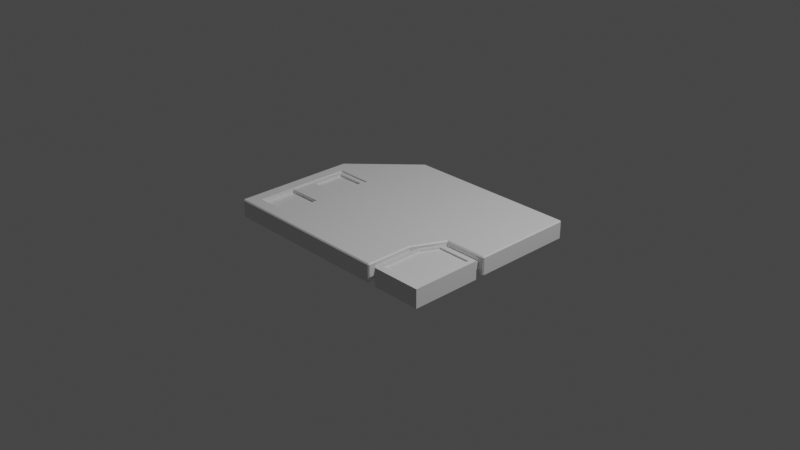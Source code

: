 # Source: collectiable_1.blend  (saved by Blender 3.4.6; exported with 4.5.12 LTS)
import bpy
from mathutils import Matrix  # noqa: F401  (used for matrix-valued properties, if any)

bpy.ops.wm.read_factory_settings(use_empty=True)
scene = bpy.context.scene
scene.name = 'Scene'

# ---- collections
col_collection = bpy.data.collections.new('Collection'); scene.collection.children.link(col_collection)

# ---- materials (node trees are filled in below, after node groups)
mat_material = bpy.data.materials.new('Material')
mat_material.alpha_threshold = 0.0
mat_material.use_transparent_shadow = False
mat_material.roughness = 0.5
mat_material.line_color = (0.0, 0.0, 0.0, 1.0)

# ---- material node trees
mat_material.use_nodes = True; mat_material.node_tree.nodes.clear()
_N = mat_material.node_tree.nodes; _L = mat_material.node_tree.links
n0 = _N.new('ShaderNodeOutputMaterial'); n0.name = 'Material Output'; n0.location = (300, 300)
n1 = _N.new('ShaderNodeBsdfPrincipled'); n1.name = 'Principled BSDF'; n1.location = (10, 300)
n1.distribution = 'GGX'
n1.subsurface_method = 'RANDOM_WALK_SKIN'
n1.inputs[3].default_value = 1.45
n1.inputs[27].default_value = (0.0, 0.0, 0.0, 1.0)
n1.inputs[28].default_value = 1.0
_L.new(n1.outputs[0], n0.inputs[0])
n0.is_active_output = True

# ---- world
world_world = bpy.data.worlds.new('World'); scene.world = world_world
world_world.use_nodes = True; world_world.node_tree.nodes.clear()
_N = world_world.node_tree.nodes; _L = world_world.node_tree.links
n0 = _N.new('ShaderNodeOutputWorld'); n0.name = 'World Output'; n0.location = (300, 300)
n1 = _N.new('ShaderNodeBackground'); n1.name = 'Background'; n1.location = (10, 300)
n1.inputs[0].default_value = (0.05088, 0.05088, 0.05088, 1.0)
_L.new(n1.outputs[0], n0.inputs[0])
n0.is_active_output = True
world_world.color = (0.05088, 0.05088, 0.05088)
world_world.use_sun_shadow = False
world_world.sun_shadow_jitter_overblur = 0.0

# ---- cameras
cam_camera = bpy.data.cameras.new('Camera')
cam_camera.clip_end = 100.0
cam_camera.ortho_scale = 7.314

# ---- lights
light_light = bpy.data.lights.new('Light', 'POINT')
light_light.transmission_factor = 0.0
light_light.energy = 1000.0
light_light.shadow_soft_size = 0.1
light_light.shadow_maximum_resolution = 0.006
light_light.use_absolute_resolution = True

# ---- meshes
me_cube_002 = bpy.data.meshes.new('Cube.002')
me_cube_002.from_pydata([(-0.1633, -0.4897, -0.03294), (0.2053, -0.5413, 0.006953), (-0.1633, -0.1376, -0.03294), (0.1633, -0.4897, -0.03294), (0.1633, -0.1376, -0.03294), (-0.2053, -0.5413, -0.03294), (0.2053, -0.5413, -0.03294), (-0.1633, -0.1376, -0.006622), (-0.1633, -0.4897, -0.006621), (0.1633, -0.1376, -0.006622), (0.1633, -0.4897, -0.006621), (-0.2053, 0.1251, -0.03294), (0.2053, 0.1251, -0.03294), (-0.1795, 0.1251, -0.03294), (0.1795, 0.1251, -0.03294), (-0.2053, -0.5413, 0.006953), (-0.2053, 0.1251, 0.006953), (0.2053, 0.1251, -0.01501), (0.2053, 0.1251, 0.006953), (-0.04334, -0.5413, 0.006953), (0.2053, 0.006847, -0.02125), (0.07215, -0.5413, -0.01158), (-0.2053, -0.5413, 0.006953), (-0.2053, 0.5413, 0.006953), (0.2053, -0.5413, 0.006953), (0.2053, 0.5413, 0.006953), (-0.2053, 0.5413, -0.05018), (-0.2053, -0.5413, -0.05018), (0.2053, 0.5413, -0.05018), (0.2053, -0.5413, -0.05018), (2.223, -1.309, -0.03787), (2.21, -1.321, -0.03787), (2.21, -1.309, -0.05018), (2.21, -1.321, 0.1433), (2.223, -1.309, 0.1433), (2.21, -1.309, 0.1556), (-0.3272, 0.6792, -0.03787), (-0.3291, 0.6685, -0.05018), (-0.3395, 0.6669, -0.03787), (-0.3272, 0.6792, 0.1433), (-0.3395, 0.6669, 0.1433), (-0.3272, 0.6669, 0.1556), (0.309, -1.321, -0.03787), (0.288, -1.312, -0.03787), (0.3053, -1.309, -0.05018), (-0.3293, -0.6737, -0.05018), (-0.3308, -0.6933, -0.03787), (-0.3395, -0.6723, -0.03787), (-0.3395, -0.6723, 0.1433), (-0.3308, -0.6933, 0.1433), (-0.3272, -0.6795, 0.1556), (0.288, -1.312, 0.1433), (0.309, -1.321, 0.1433), (0.3018, -1.309, 0.1556), (1.749, -0.2004, 0.1556), (1.757, -0.1881, 0.1433), (2.21, -0.2004, 0.1556), (2.223, -0.2004, 0.1433), (2.21, -0.1881, 0.1433), (1.594, 0.1634, 0.1433), (1.581, 0.1607, 0.1556), (1.581, 0.6669, 0.1556), (1.594, 0.6669, 0.1433), (1.581, 0.6792, 0.1433), (1.581, 0.6792, -0.03787), (1.594, 0.6669, -0.03787), (1.581, 0.6684, -0.05018), (1.749, -0.2004, -0.05018), (1.757, -0.1881, -0.03787), (2.21, -0.1881, -0.03787), (2.223, -0.2004, -0.03787), (2.21, -0.2004, -0.05018), (1.581, 0.1607, -0.05018), (1.594, 0.1634, -0.03787), (1.673, 0.6747, 0.1529), (1.711, 0.6077, -0.04694), (2.22, 0.6747, 0.1529), (2.171, 0.6077, -0.04694), (2.22, -0.09768, 0.1529), (2.171, -0.04162, -0.04694), (1.673, 0.1165, 0.1529), (1.78, -0.09768, 0.1529), (1.801, -0.04162, -0.04694), (1.711, 0.1385, -0.04694), (2.22, -0.09768, -0.04694), (2.22, 0.6747, -0.04694), (1.673, 0.6747, -0.04694), (1.673, 0.1165, -0.04694), (1.78, -0.09768, -0.04694), (2.22, -0.09768, -0.04694), (2.22, 0.6747, -0.04694), (1.673, 0.6747, -0.04694), (1.673, 0.1165, -0.04694), (1.78, -0.09768, -0.04694), (2.22, -0.09768, -0.04694), (2.22, 0.6747, -0.04694), (1.673, 0.6747, -0.04694), (1.673, 0.1165, -0.04694), (1.78, -0.09768, -0.04694), (2.171, -0.04162, -0.02762), (2.171, 0.6077, -0.02762), (1.711, 0.6077, -0.02762), (1.711, 0.1385, -0.02762), (1.801, -0.04162, -0.02762), (2.163, -0.1881, 0.01295), (2.163, -0.1881, 0.09063), (1.594, 0.5967, 0.01295), (1.594, 0.5967, 0.09063), (1.757, -0.1881, 0.09063), (1.594, 0.1634, 0.09063), (1.594, 0.1634, 0.01295), (1.757, -0.1881, 0.01295), (2.163, -0.09768, 0.09063), (2.163, -0.09768, 0.01295), (1.673, 0.5967, 0.09063), (1.673, 0.5967, 0.01295), (1.673, 0.1165, 0.09063), (1.78, -0.09768, 0.09063), (1.673, 0.1165, 0.01295), (1.78, -0.09768, 0.01295)], [(84, 89), (90, 85), (91, 86), (87, 92), (93, 88), (89, 94), (95, 90), (96, 91), (92, 97), (98, 93)], [(11, 5, 15, 16), (1, 6, 12, 20, 17, 18), (12, 17, 20), (1, 19, 21), (6, 1, 21, 19, 15, 5), (4, 3, 10, 9), (13, 2, 0, 5, 11), (4, 2, 13, 14), (3, 4, 14, 12, 6), (0, 3, 6, 5), (7, 9, 10, 8), (0, 2, 7, 8), (3, 0, 8, 10), (2, 4, 9, 7), (17, 12, 14, 13, 11, 16, 18), (16, 15, 19, 1, 18), (40, 38, 47, 48), (43, 51, 49, 46), (36, 39, 63, 64), (57, 34, 30, 70), (61, 41, 50, 53, 35, 56, 54, 60), (27, 45, 37, 26), (73, 59, 55, 68), (26, 37, 66, 72, 67, 71, 32, 44, 45, 27, 29, 28), (65, 62, 59, 73), (69, 68, 55, 58), (26, 23, 22, 27), (25, 23, 26, 28), (29, 24, 25, 28), (27, 22, 24, 29), (25, 24, 22, 23), (30, 31, 32), (33, 34, 35), (36, 37, 38), (39, 40, 41), (42, 43, 44), (45, 46, 47), (48, 49, 50), (51, 52, 53), (56, 57, 58), (61, 62, 63), (64, 65, 66), (69, 70, 71), (30, 34, 33, 31), (38, 40, 39, 36), (31, 42, 44, 32), (37, 45, 47, 38), (46, 49, 48, 47), (49, 51, 53, 50), (34, 57, 56, 35), (55, 59, 60, 54), (59, 62, 61, 60), (36, 64, 66, 37), (57, 70, 69, 58), (65, 73, 72, 66), (54, 56, 58, 55), (35, 53, 52, 33), (62, 65, 64, 63), (40, 48, 50, 41), (43, 46, 45, 44), (32, 71, 70, 30), (68, 69, 71, 67), (67, 72, 73, 68), (41, 61, 63, 39), (42, 52, 51, 43), (52, 42, 31, 33), (81, 88, 84, 78), (83, 75, 101, 102), (78, 84, 85, 76), (76, 85, 86, 74), (74, 86, 87, 80), (88, 81, 80, 87), (80, 81, 78, 76, 74), (99, 103, 102, 101, 100), (75, 77, 100, 101), (79, 82, 103, 99), (82, 83, 102, 103), (77, 79, 99, 100), (86, 85, 95, 77, 75, 96), (87, 86, 96, 75, 83, 97), (88, 87, 97, 83, 82, 98), (88, 94, 79, 82, 98, 84), (85, 84, 94, 79, 77, 95), (112, 105, 104, 113), (115, 106, 107, 114), (107, 109, 108, 105, 112, 117, 116, 114), (113, 104, 111, 110, 106, 115, 118, 119), (108, 109, 110, 111), (109, 107, 106, 110), (105, 108, 111, 104), (119, 117, 112, 113), (115, 114, 116, 118), (118, 116, 117, 119)])
me_cube_002.polygons.foreach_set('material_index', [0, 0, 0, 0, 0, 0, 0, 0, 0, 0, 0, 0, 0, 0, -4408, -4408, 0, 0, 0, 0, 0, 0, -4408, 0, -4408, -4408, -4408, -4408, -4408, -4408, -4408, 0, 0, 0, 0, 0, 0, 0, 0, 0, 0, 0, 0, 0, 0, 0, 0, 0, 0, 0, 0, 0, 0, 0, 0, 0, 0, 0, 0, 0, 0, 0, 0, 0, 0, 0, 0, 0, 0, 0, 0, 0, 0, 0, 0, 0, 0, 0, 0, 0, 0, 0, 0, 0, 0, 0, 0, -4408, -4408, -4408, -4408, -4408, -4408])
_uv = me_cube_002.uv_layers.new(name='UVMap')
_uv.uv.foreach_set('vector', [0.375, 0.1539, 0.375, 0.0, 0.5264, 0.0, 0.5264, 0.1539, 0.5264, 0.75, 0.375, 0.75, 0.375, 0.5961, 0.4194, 0.6234, 0.443, 0.5961, 0.5264, 0.5961, 0.375, 0.5961, 0.443, 0.5961, 0.4194, 0.6234, 0.5264, 0.75, 0.5264, 0.9014, 0.4561, 0.8311, 0.375, 0.75, 0.5264, 0.75, 0.4561, 0.8311, 0.5264, 0.9014, 0.5264, 1.0, 0.375, 1.0, 0.375, 0.5, 0.375, 0.75, 0.375, 0.75, 0.375, 0.5, 0.125, 0.5, 0.125, 0.5, 0.125, 0.75, 0.125, 0.75, 0.125, 0.5961, 0.375, 0.5, 0.125, 0.5, 0.125, 0.5, 0.375, 0.5, 0.375, 0.75, 0.375, 0.5, 0.375, 0.5, 0.375, 0.5961, 0.375, 0.75, 0.125, 0.75, 0.375, 0.75, 0.375, 0.75, 0.125, 0.75, 0.125, 0.5, 0.375, 0.5, 0.375, 0.75, 0.125, 0.75, 0.125, 0.75, 0.125, 0.5, 0.125, 0.5, 0.125, 0.75, 0.375, 0.75, 0.125, 0.75, 0.125, 0.75, 0.375, 0.75, 0.125, 0.5, 0.375, 0.5, 0.375, 0.5, 0.125, 0.5, 0.375, 0.175, 0.375, 0.2155, 0.375, 0.2155, 0.375, 0.2155, 0.375, 0.2155, 0.375, 0.1255, 0.375, 0.1255, 0.875, 0.5961, 0.875, 0.75, 0.7764, 0.75, 0.625, 0.75, 0.625, 0.5961, 0.39, 0.001539, 0.61, 0.001539, 0.61, 0.1689, 0.39, 0.1689, 0.61, 0.3101, 0.39, 0.3101, 0.39, 0.1724, 0.61, 0.1724, 0.61, 0.9988, 0.39, 0.9988, 0.39, 0.8126, 0.61, 0.8126, 0.39, 0.6401, 0.39, 0.5015, 0.61, 0.5015, 0.61, 0.6401, 0.3124, 0.7485, 0.1262, 0.7485, 0.1262, 0.5802, 0.1876, 0.5015, 0.3738, 0.5015, 0.3738, 0.6401, 0.3288, 0.6401, 0.3124, 0.6852, 0.8619, 0.5974, 0.874, 0.5809, 0.874, 0.7487, 0.8619, 0.7328, 0.5011, 0.1807, 0.4335, 0.1807, 0.4335, 0.2988, 0.5011, 0.2988, 0.8619, 0.7328, 0.874, 0.7487, 0.6876, 0.7487, 0.6876, 0.6852, 0.6712, 0.6401, 0.6262, 0.6401, 0.6262, 0.5015, 0.8121, 0.5015, 0.874, 0.5809, 0.8619, 0.5974, 0.8218, 0.5974, 0.8218, 0.7328, 0.5011, 0.08137, 0.4335, 0.08137, 0.4335, 0.1807, 0.5011, 0.1807, 0.5011, 0.4349, 0.5011, 0.2988, 0.4335, 0.2988, 0.4335, 0.4349, 0.4082, 0.25, 0.625, 0.25, 0.625, 0.0, 0.4082, 0.0, 0.625, 0.5, 0.625, 0.25, 0.4082, 0.25, 0.4082, 0.5, 0.4082, 0.75, 0.625, 0.75, 0.625, 0.5, 0.4082, 0.5, 0.4082, 1.0, 0.625, 1.0, 0.625, 0.75, 0.4082, 0.75, 0.625, 0.5, 0.625, 0.75, 0.875, 0.75, 0.875, 0.5, 0.61, 0.5, 0.61, 0.4988, 0.625, 0.4988, 0.39, 0.4988, 0.39, 0.5, 0.375, 0.4988, 0.8738, 0.75, 0.874, 0.7487, 0.8744, 0.7492, 0.39, 0.0, 0.39, 0.001539, 0.375, 0.001539, 0.61, 0.3121, 0.61, 0.3101, 0.625, 0.3117, 0.625, 0.1705, 0.61, 0.1724, 0.61, 0.1705, 0.39, 0.1689, 0.39, 0.1705, 0.375, 0.1698, 0.39, 0.3101, 0.39, 0.3121, 0.375, 0.3113, 0.3738, 0.6401, 0.375, 0.6401, 0.3738, 0.6416, 0.3124, 0.7485, 0.3136, 0.7485, 0.3124, 0.75, 0.61, 0.8126, 0.61, 0.8114, 0.625, 0.8126, 0.61, 0.6416, 0.61, 0.6401, 0.625, 0.6401, 0.61, 0.5015, 0.39, 0.5015, 0.39, 0.4988, 0.61, 0.4988, 0.61, 0.001539, 0.39, 0.001539, 0.39, 0.0, 0.61, 0.0, 0.61, 0.4988, 0.61, 0.3133, 0.625, 0.3129, 0.625, 0.4988, 0.625, 0.001333, 0.625, 0.1691, 0.61, 0.1689, 0.61, 0.001539, 0.61, 0.1724, 0.39, 0.1724, 0.39, 0.1689, 0.61, 0.1689, 0.1258, 0.5784, 0.1862, 0.5011, 0.1876, 0.5015, 0.1262, 0.5802, 0.39, 0.5015, 0.39, 0.6401, 0.3738, 0.6401, 0.3738, 0.5015, 0.3295, 0.6416, 0.3136, 0.6855, 0.3124, 0.6852, 0.3288, 0.6401, 0.3136, 0.6855, 0.3136, 0.7485, 0.3124, 0.7485, 0.3124, 0.6852, 0.8738, 0.75, 0.6876, 0.75, 0.6876, 0.7487, 0.874, 0.7487, 0.39, 0.6401, 0.61, 0.6401, 0.61, 0.6416, 0.39, 0.6416, 0.6864, 0.7485, 0.6864, 0.6855, 0.6876, 0.6852, 0.6876, 0.7487, 0.3288, 0.6401, 0.3738, 0.6401, 0.3738, 0.6416, 0.3295, 0.6416, 0.3738, 0.5015, 0.1876, 0.5015, 0.1883, 0.5, 0.3738, 0.5, 0.39, 0.8114, 0.61, 0.8114, 0.61, 0.8126, 0.39, 0.8126, 0.125, 0.7485, 0.125, 0.5811, 0.1262, 0.5802, 0.1262, 0.7485, 0.61, 0.3101, 0.61, 0.1724, 0.625, 0.1705, 0.625, 0.3117, 0.6262, 0.5015, 0.6262, 0.6401, 0.61, 0.6401, 0.61, 0.5015, 0.6705, 0.6416, 0.6262, 0.6416, 0.6262, 0.6401, 0.6712, 0.6401, 0.6712, 0.6401, 0.6876, 0.6852, 0.6864, 0.6855, 0.6705, 0.6416, 0.1262, 0.7485, 0.3124, 0.7485, 0.3124, 0.75, 0.1262, 0.75, 0.61, 0.3133, 0.39, 0.3133, 0.39, 0.3101, 0.61, 0.3101, 0.39, 0.3133, 0.61, 0.3133, 0.61, 0.4988, 0.39, 0.4988, 0.375, 0.2988, 0.625, 0.2988, 0.625, 0.5, 0.375, 0.5, 0.875, 0.5693, 0.875, 0.75, 0.875, 0.75, 0.875, 0.5693, 0.375, 0.5, 0.625, 0.5, 0.625, 0.75, 0.375, 0.75, 0.375, 0.75, 0.625, 0.75, 0.625, 1.0, 0.375, 1.0, 0.375, 0.0, 0.625, 0.0, 0.625, 0.1807, 0.375, 0.1807, 0.625, 0.2988, 0.375, 0.2988, 0.375, 0.1807, 0.625, 0.1807, 0.125, 0.5693, 0.1738, 0.5, 0.375, 0.5, 0.375, 0.75, 0.125, 0.75, 0.625, 0.5, 0.8262, 0.5, 0.875, 0.5693, 0.875, 0.75, 0.625, 0.75, 0.875, 0.75, 0.625, 0.75, 0.625, 0.75, 0.875, 0.75, 0.625, 0.5, 0.8262, 0.5, 0.8262, 0.5, 0.625, 0.5, 0.8262, 0.5, 0.875, 0.5693, 0.875, 0.5693, 0.8262, 0.5, 0.625, 0.75, 0.625, 0.5, 0.625, 0.5, 0.625, 0.75, 0.625, 1.0, 0.625, 0.75, 0.0, 0.0, 0.625, 0.75, 0.875, 0.75, 0.0, 0.0, 0.625, 0.1807, 0.625, 1.0, 0.0, 0.0, 0.875, 0.75, 0.875, 0.5693, 0.0, 0.0, 0.625, 0.2988, 0.625, 0.1807, 0.0, 0.0, 0.875, 0.5693, 0.8262, 0.5, 0.0, 0.0, 0.625, 0.2988, 0.0, 0.0, 0.625, 0.5, 0.8262, 0.5, 0.0, 0.0, 0.625, 0.5, 0.625, 0.75, 0.625, 0.5, 0.0, 0.0, 0.625, 0.5, 0.625, 0.75, 0.0, 0.0, 0.375, 0.5625, 0.375, 0.5381, 0.625, 0.5381, 0.625, 0.5625, 0.625, 0.8914, 0.625, 0.9141, 0.375, 0.9141, 0.375, 0.8914, 0.2109, 0.75, 0.2109, 0.633, 0.2578, 0.5381, 0.375, 0.5381, 0.375, 0.5625, 0.2645, 0.5625, 0.2336, 0.6204, 0.2336, 0.75, 0.625, 0.5625, 0.625, 0.5381, 0.7422, 0.5381, 0.7891, 0.633, 0.7891, 0.75, 0.7664, 0.75, 0.7664, 0.6204, 0.7355, 0.5625, 0.4531, 0.2988, 0.4531, 0.1807, 0.4821, 0.1807, 0.4821, 0.2988, 0.4531, 0.1807, 0.4531, 0.09521, 0.4821, 0.09521, 0.4821, 0.1807, 0.4531, 0.4206, 0.4531, 0.2988, 0.4821, 0.2988, 0.4821, 0.4206, 0.5501, 0.2988, 0.4529, 0.2988, 0.4529, 0.4736, 0.5501, 0.4736, 0.5501, 0.02527, 0.4529, 0.02527, 0.4529, 0.1807, 0.5501, 0.1807, 0.5501, 0.1807, 0.4529, 0.1807, 0.4529, 0.2988, 0.5501, 0.2988])
me_cube_002.materials.append(mat_material)
me_cube_002.update()

# ---- objects
ob_light = bpy.data.objects.new('Light', light_light)
ob_camera = bpy.data.objects.new('Camera', cam_camera)
ob_collectable = bpy.data.objects.new('Collectable', me_cube_002)

# ---- transforms, parenting, visibility, modifiers, constraints
ob_light.location = (4.076, 1.005, 5.904)
ob_light.rotation_euler = (0.6503, 0.05522, 1.866)
ob_light.lock_rotations_4d = False
ob_light.empty_display_type = 'ARROWS'
ob_light.color = (0.0, 0.0, 0.0, 0.0)
ob_light.lineart.crease_threshold = 0.0
ob_camera.location = (7.359, -6.926, 4.958)
ob_camera.rotation_euler = (1.109, 0.0, 0.8149)
ob_camera.lock_rotations_4d = False
ob_camera.empty_display_type = 'ARROWS'
ob_camera.color = (0.0, 0.0, 0.0, 0.0)
ob_camera.display_type = 'WIRE'
ob_camera.lineart.crease_threshold = 0.0
ob_collectable.location = (-0.9416, -0.3208, 0.0527)
ob_collectable.rotation_euler = (-3.142, -0.0, 0.0)

# ---- collection membership
col_collection.objects.link(ob_light)
col_collection.objects.link(ob_camera)
col_collection.objects.link(ob_collectable)

# ---- scene / render settings (as saved in the file)
scene.camera = ob_camera
scene.frame_start = 1; scene.frame_end = 250; scene.frame_set(0)
scene.render.engine = 'BLENDER_EEVEE_NEXT'
scene.cycles.sampling_pattern = 'TABULATED_SOBOL'
scene.cycles.use_light_tree = False
scene.view_settings.view_transform = 'Filmic'
bpy.context.view_layer.update()
